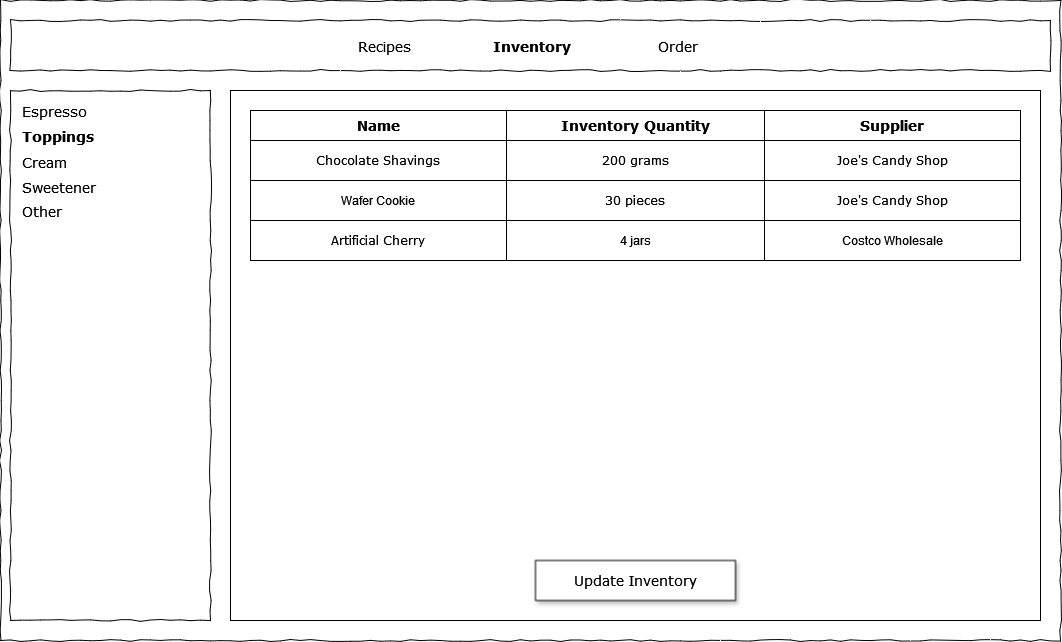

The diagram above was exported from draw.io. Its source (the exported page's mxGraphModel, read from the mxfile embedded in the PNG):
<mxGraphModel dx="1590" dy="842" grid="1" gridSize="10" guides="1" tooltips="1" connect="1" arrows="1" fold="1" page="1" pageScale="1" pageWidth="1100" pageHeight="850" math="0" shadow="0">
  <root>
    <mxCell id="0" />
    <mxCell id="1" parent="0" />
    <mxCell id="4MuDedszvpuAiUHgnvMK-1" value="" style="whiteSpace=wrap;html=1;rounded=0;shadow=0;labelBackgroundColor=none;strokeColor=#000000;strokeWidth=1;fillColor=none;fontFamily=Verdana;fontSize=12;fontColor=#000000;align=center;comic=1;movable=0;resizable=0;rotatable=0;deletable=0;editable=0;locked=1;connectable=0;" vertex="1" parent="1">
      <mxGeometry x="20" y="20" width="1060" height="640" as="geometry" />
    </mxCell>
    <mxCell id="4MuDedszvpuAiUHgnvMK-2" value="" style="rounded=0;whiteSpace=wrap;html=1;" vertex="1" parent="1">
      <mxGeometry x="250" y="110" width="810" height="530" as="geometry" />
    </mxCell>
    <mxCell id="4MuDedszvpuAiUHgnvMK-3" value="" style="whiteSpace=wrap;html=1;rounded=0;shadow=0;labelBackgroundColor=none;strokeWidth=1;fillColor=none;fontFamily=Verdana;fontSize=12;align=center;comic=1;movable=0;resizable=0;rotatable=0;deletable=0;editable=0;locked=1;connectable=0;" vertex="1" parent="1">
      <mxGeometry x="30" y="110" width="200" height="530" as="geometry" />
    </mxCell>
    <mxCell id="4MuDedszvpuAiUHgnvMK-4" value="" style="whiteSpace=wrap;html=1;rounded=0;shadow=0;labelBackgroundColor=none;strokeWidth=1;fillColor=none;fontFamily=Verdana;fontSize=12;align=center;comic=1;movable=0;resizable=0;rotatable=0;deletable=0;editable=0;locked=1;connectable=0;" vertex="1" parent="1">
      <mxGeometry x="30" y="40" width="1040" height="50" as="geometry" />
    </mxCell>
    <mxCell id="4MuDedszvpuAiUHgnvMK-5" value="Recipes" style="text;html=1;points=[];align=center;verticalAlign=top;spacingTop=-4;fontSize=14;fontFamily=Verdana" vertex="1" parent="1">
      <mxGeometry x="374" y="55" width="60" height="20" as="geometry" />
    </mxCell>
    <mxCell id="4MuDedszvpuAiUHgnvMK-6" value="&lt;b&gt;Inventory&lt;/b&gt;" style="text;html=1;points=[];align=center;verticalAlign=top;spacingTop=-4;fontSize=14;fontFamily=Verdana" vertex="1" parent="1">
      <mxGeometry x="521" y="55" width="60" height="20" as="geometry" />
    </mxCell>
    <mxCell id="4MuDedszvpuAiUHgnvMK-7" value="Order" style="text;html=1;points=[];align=center;verticalAlign=top;spacingTop=-4;fontSize=14;fontFamily=Verdana" vertex="1" parent="1">
      <mxGeometry x="667" y="55" width="60" height="20" as="geometry" />
    </mxCell>
    <mxCell id="4MuDedszvpuAiUHgnvMK-8" value="Espresso" style="text;html=1;points=[];align=left;verticalAlign=top;spacingTop=-4;fontSize=14;fontFamily=Verdana" vertex="1" parent="1">
      <mxGeometry x="40" y="120" width="170" height="20" as="geometry" />
    </mxCell>
    <mxCell id="4MuDedszvpuAiUHgnvMK-9" value="Toppings" style="text;html=1;points=[];align=left;verticalAlign=top;spacingTop=-4;fontSize=14;fontFamily=Verdana;fontStyle=1" vertex="1" parent="1">
      <mxGeometry x="40" y="145" width="170" height="20" as="geometry" />
    </mxCell>
    <mxCell id="4MuDedszvpuAiUHgnvMK-10" value="Cream" style="text;html=1;points=[];align=left;verticalAlign=top;spacingTop=-4;fontSize=14;fontFamily=Verdana" vertex="1" parent="1">
      <mxGeometry x="40" y="171" width="170" height="20" as="geometry" />
    </mxCell>
    <mxCell id="4MuDedszvpuAiUHgnvMK-11" value="Sweetener" style="text;html=1;points=[];align=left;verticalAlign=top;spacingTop=-4;fontSize=14;fontFamily=Verdana" vertex="1" parent="1">
      <mxGeometry x="40" y="196" width="170" height="20" as="geometry" />
    </mxCell>
    <mxCell id="4MuDedszvpuAiUHgnvMK-12" style="edgeStyle=orthogonalEdgeStyle;rounded=0;orthogonalLoop=1;jettySize=auto;html=1;exitX=0.5;exitY=1;exitDx=0;exitDy=0;" edge="1" parent="1">
      <mxGeometry relative="1" as="geometry">
        <mxPoint x="130" y="280" as="sourcePoint" />
        <mxPoint x="130" y="280" as="targetPoint" />
      </mxGeometry>
    </mxCell>
    <mxCell id="4MuDedszvpuAiUHgnvMK-13" value="Other" style="text;html=1;points=[];align=left;verticalAlign=top;spacingTop=-4;fontSize=14;fontFamily=Verdana" vertex="1" parent="1">
      <mxGeometry x="40" y="220" width="170" height="20" as="geometry" />
    </mxCell>
    <mxCell id="4MuDedszvpuAiUHgnvMK-14" value="" style="shape=table;startSize=0;container=1;collapsible=0;childLayout=tableLayout;" vertex="1" parent="1">
      <mxGeometry x="270" y="130" width="770" height="150" as="geometry" />
    </mxCell>
    <mxCell id="4MuDedszvpuAiUHgnvMK-15" value="" style="shape=tableRow;horizontal=0;startSize=0;swimlaneHead=0;swimlaneBody=0;strokeColor=inherit;top=0;left=0;bottom=0;right=0;collapsible=0;dropTarget=0;fillColor=none;points=[[0,0.5],[1,0.5]];portConstraint=eastwest;" vertex="1" parent="4MuDedszvpuAiUHgnvMK-14">
      <mxGeometry width="770" height="30" as="geometry" />
    </mxCell>
    <mxCell id="4MuDedszvpuAiUHgnvMK-16" value="&lt;b&gt;&lt;font style=&quot;font-size: 14px;&quot; face=&quot;Verdana&quot;&gt;Name&lt;/font&gt;&lt;/b&gt;" style="shape=partialRectangle;html=1;whiteSpace=wrap;connectable=0;strokeColor=inherit;overflow=hidden;fillColor=none;top=0;left=0;bottom=0;right=0;pointerEvents=1;" vertex="1" parent="4MuDedszvpuAiUHgnvMK-15">
      <mxGeometry width="256" height="30" as="geometry">
        <mxRectangle width="256" height="30" as="alternateBounds" />
      </mxGeometry>
    </mxCell>
    <mxCell id="4MuDedszvpuAiUHgnvMK-17" value="&lt;font style=&quot;font-size: 14px;&quot; face=&quot;Verdana&quot;&gt;&lt;b&gt;Inventory Quantity&lt;/b&gt;&lt;/font&gt;" style="shape=partialRectangle;html=1;whiteSpace=wrap;connectable=0;strokeColor=inherit;overflow=hidden;fillColor=none;top=0;left=0;bottom=0;right=0;pointerEvents=1;" vertex="1" parent="4MuDedszvpuAiUHgnvMK-15">
      <mxGeometry x="256" width="258" height="30" as="geometry">
        <mxRectangle width="258" height="30" as="alternateBounds" />
      </mxGeometry>
    </mxCell>
    <mxCell id="4MuDedszvpuAiUHgnvMK-18" value="&lt;b style=&quot;font-family: Verdana; font-size: 14px;&quot;&gt;Supplier&lt;/b&gt;" style="shape=partialRectangle;html=1;whiteSpace=wrap;connectable=0;strokeColor=inherit;overflow=hidden;fillColor=none;top=0;left=0;bottom=0;right=0;pointerEvents=1;" vertex="1" parent="4MuDedszvpuAiUHgnvMK-15">
      <mxGeometry x="514" width="256" height="30" as="geometry">
        <mxRectangle width="256" height="30" as="alternateBounds" />
      </mxGeometry>
    </mxCell>
    <mxCell id="4MuDedszvpuAiUHgnvMK-19" value="" style="shape=tableRow;horizontal=0;startSize=0;swimlaneHead=0;swimlaneBody=0;strokeColor=inherit;top=0;left=0;bottom=0;right=0;collapsible=0;dropTarget=0;fillColor=none;points=[[0,0.5],[1,0.5]];portConstraint=eastwest;" vertex="1" parent="4MuDedszvpuAiUHgnvMK-14">
      <mxGeometry y="30" width="770" height="40" as="geometry" />
    </mxCell>
    <mxCell id="4MuDedszvpuAiUHgnvMK-20" value="&lt;font face=&quot;Verdana&quot;&gt;Chocolate Shavings&lt;/font&gt;" style="shape=partialRectangle;html=1;whiteSpace=wrap;connectable=0;strokeColor=inherit;overflow=hidden;fillColor=none;top=0;left=0;bottom=0;right=0;pointerEvents=1;" vertex="1" parent="4MuDedszvpuAiUHgnvMK-19">
      <mxGeometry width="256" height="40" as="geometry">
        <mxRectangle width="256" height="40" as="alternateBounds" />
      </mxGeometry>
    </mxCell>
    <mxCell id="4MuDedszvpuAiUHgnvMK-21" value="&lt;font face=&quot;Verdana&quot;&gt;200 grams&lt;/font&gt;" style="shape=partialRectangle;html=1;whiteSpace=wrap;connectable=0;strokeColor=inherit;overflow=hidden;fillColor=none;top=0;left=0;bottom=0;right=0;pointerEvents=1;" vertex="1" parent="4MuDedszvpuAiUHgnvMK-19">
      <mxGeometry x="256" width="258" height="40" as="geometry">
        <mxRectangle width="258" height="40" as="alternateBounds" />
      </mxGeometry>
    </mxCell>
    <mxCell id="4MuDedszvpuAiUHgnvMK-22" value="&lt;font face=&quot;Verdana&quot;&gt;Joe's Candy Shop&lt;/font&gt;" style="shape=partialRectangle;html=1;whiteSpace=wrap;connectable=0;strokeColor=inherit;overflow=hidden;fillColor=none;top=0;left=0;bottom=0;right=0;pointerEvents=1;" vertex="1" parent="4MuDedszvpuAiUHgnvMK-19">
      <mxGeometry x="514" width="256" height="40" as="geometry">
        <mxRectangle width="256" height="40" as="alternateBounds" />
      </mxGeometry>
    </mxCell>
    <mxCell id="4MuDedszvpuAiUHgnvMK-23" value="" style="shape=tableRow;horizontal=0;startSize=0;swimlaneHead=0;swimlaneBody=0;strokeColor=inherit;top=0;left=0;bottom=0;right=0;collapsible=0;dropTarget=0;fillColor=none;points=[[0,0.5],[1,0.5]];portConstraint=eastwest;" vertex="1" parent="4MuDedszvpuAiUHgnvMK-14">
      <mxGeometry y="70" width="770" height="40" as="geometry" />
    </mxCell>
    <mxCell id="4MuDedszvpuAiUHgnvMK-24" value="Wafer Cookie" style="shape=partialRectangle;html=1;whiteSpace=wrap;connectable=0;strokeColor=inherit;overflow=hidden;fillColor=none;top=0;left=0;bottom=0;right=0;pointerEvents=1;" vertex="1" parent="4MuDedszvpuAiUHgnvMK-23">
      <mxGeometry width="256" height="40" as="geometry">
        <mxRectangle width="256" height="40" as="alternateBounds" />
      </mxGeometry>
    </mxCell>
    <mxCell id="4MuDedszvpuAiUHgnvMK-25" value="&lt;font face=&quot;Verdana&quot;&gt;30 pieces&lt;/font&gt;" style="shape=partialRectangle;html=1;whiteSpace=wrap;connectable=0;strokeColor=inherit;overflow=hidden;fillColor=none;top=0;left=0;bottom=0;right=0;pointerEvents=1;" vertex="1" parent="4MuDedszvpuAiUHgnvMK-23">
      <mxGeometry x="256" width="258" height="40" as="geometry">
        <mxRectangle width="258" height="40" as="alternateBounds" />
      </mxGeometry>
    </mxCell>
    <mxCell id="4MuDedszvpuAiUHgnvMK-26" value="&lt;span style=&quot;font-family: Verdana;&quot;&gt;Joe's Candy Shop&lt;/span&gt;" style="shape=partialRectangle;html=1;whiteSpace=wrap;connectable=0;strokeColor=inherit;overflow=hidden;fillColor=none;top=0;left=0;bottom=0;right=0;pointerEvents=1;" vertex="1" parent="4MuDedszvpuAiUHgnvMK-23">
      <mxGeometry x="514" width="256" height="40" as="geometry">
        <mxRectangle width="256" height="40" as="alternateBounds" />
      </mxGeometry>
    </mxCell>
    <mxCell id="4MuDedszvpuAiUHgnvMK-27" style="shape=tableRow;horizontal=0;startSize=0;swimlaneHead=0;swimlaneBody=0;strokeColor=inherit;top=0;left=0;bottom=0;right=0;collapsible=0;dropTarget=0;fillColor=none;points=[[0,0.5],[1,0.5]];portConstraint=eastwest;" vertex="1" parent="4MuDedszvpuAiUHgnvMK-14">
      <mxGeometry y="110" width="770" height="40" as="geometry" />
    </mxCell>
    <mxCell id="4MuDedszvpuAiUHgnvMK-28" value="&lt;font face=&quot;Verdana&quot;&gt;Artificial Cherry&lt;/font&gt;" style="shape=partialRectangle;html=1;whiteSpace=wrap;connectable=0;strokeColor=inherit;overflow=hidden;fillColor=none;top=0;left=0;bottom=0;right=0;pointerEvents=1;" vertex="1" parent="4MuDedszvpuAiUHgnvMK-27">
      <mxGeometry width="256" height="40" as="geometry">
        <mxRectangle width="256" height="40" as="alternateBounds" />
      </mxGeometry>
    </mxCell>
    <mxCell id="4MuDedszvpuAiUHgnvMK-29" value="4 jars" style="shape=partialRectangle;html=1;whiteSpace=wrap;connectable=0;strokeColor=inherit;overflow=hidden;fillColor=none;top=0;left=0;bottom=0;right=0;pointerEvents=1;" vertex="1" parent="4MuDedszvpuAiUHgnvMK-27">
      <mxGeometry x="256" width="258" height="40" as="geometry">
        <mxRectangle width="258" height="40" as="alternateBounds" />
      </mxGeometry>
    </mxCell>
    <mxCell id="4MuDedszvpuAiUHgnvMK-30" value="Costco Wholesale" style="shape=partialRectangle;html=1;whiteSpace=wrap;connectable=0;strokeColor=inherit;overflow=hidden;fillColor=none;top=0;left=0;bottom=0;right=0;pointerEvents=1;" vertex="1" parent="4MuDedszvpuAiUHgnvMK-27">
      <mxGeometry x="514" width="256" height="40" as="geometry">
        <mxRectangle width="256" height="40" as="alternateBounds" />
      </mxGeometry>
    </mxCell>
    <mxCell id="4MuDedszvpuAiUHgnvMK-31" value="&lt;font style=&quot;font-size: 14px;&quot; face=&quot;Verdana&quot;&gt;Update Inventory&lt;/font&gt;" style="whiteSpace=wrap;html=1;shadow=1;" vertex="1" parent="1">
      <mxGeometry x="555" y="580" width="200" height="40" as="geometry" />
    </mxCell>
  </root>
</mxGraphModel>